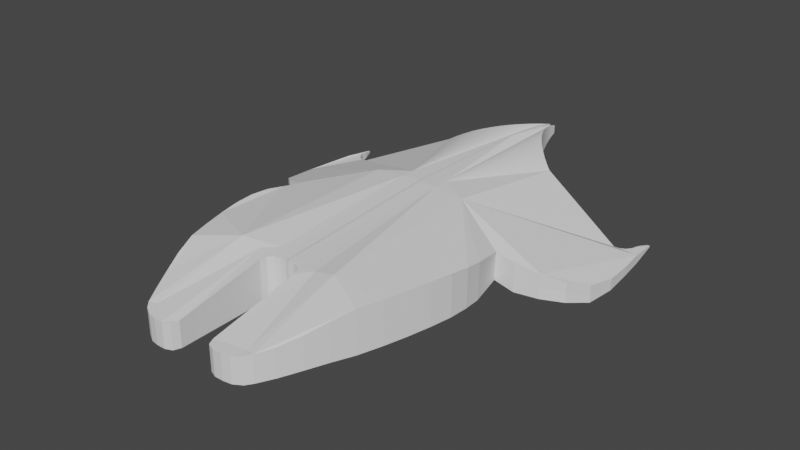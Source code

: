 # Source: player_ship_temp.blend  (saved by Blender 2.80.75; exported with 4.5.12 LTS)
import bpy
from mathutils import Matrix  # noqa: F401  (used for matrix-valued properties, if any)

bpy.ops.wm.read_factory_settings(use_empty=True)
scene = bpy.context.scene
scene.name = 'Scene'

# ---- collections
col_collection = bpy.data.collections.new('Collection'); scene.collection.children.link(col_collection)

# ---- node groups
ng_auto_smooth = bpy.data.node_groups.new('Auto Smooth', 'GeometryNodeTree')
_s = ng_auto_smooth.interface.new_socket(name='Geometry', in_out='OUTPUT', socket_type='NodeSocketGeometry')
_s = ng_auto_smooth.interface.new_socket(name='Geometry', in_out='INPUT', socket_type='NodeSocketGeometry')
_s = ng_auto_smooth.interface.new_socket(name='Angle', in_out='INPUT', socket_type='NodeSocketFloat')
_s.subtype = 'ANGLE'
_s.min_value = 0.0
_s.max_value = 3.142
ng_auto_smooth.is_modifier = True
_N = ng_auto_smooth.nodes; _L = ng_auto_smooth.links
n0 = _N.new('NodeGroupOutput'); n0.name = 'Group Output'; n0.location = (480, -100)
n1 = _N.new('NodeGroupInput'); n1.name = 'Group Input'; n1.location = (-420, -300)
n2 = _N.new('NodeGroupInput'); n2.name = 'Group Input.001'; n2.location = (-60, -100)
n3 = _N.new('GeometryNodeSetShadeSmooth'); n3.name = 'Set Shade Smooth'; n3.location = (120, -100)
n3.domain = 'EDGE'
n4 = _N.new('GeometryNodeSetShadeSmooth'); n4.name = 'Set Shade Smooth.001'; n4.location = (300, -100)
n5 = _N.new('GeometryNodeInputMeshEdgeAngle'); n5.name = 'Edge Angle'; n5.location = (-420, -220)
n6 = _N.new('GeometryNodeInputEdgeSmooth'); n6.name = 'Is Edge Smooth'; n6.location = (-60, -160)
n7 = _N.new('GeometryNodeInputShadeSmooth'); n7.name = 'Is Face Smooth'; n7.location = (-240, -340)
n8 = _N.new('FunctionNodeBooleanMath'); n8.name = 'Boolean Math'; n8.location = (-60, -220)
n9 = _N.new('FunctionNodeCompare'); n9.name = 'Compare'; n9.location = (-240, -180)
n9.operation = 'LESS_EQUAL'
_L.new(n5.outputs[0], n9.inputs[0])
_L.new(n4.outputs[0], n0.inputs[0])
_L.new(n1.outputs[1], n9.inputs[1])
_L.new(n9.outputs[0], n8.inputs[0])
_L.new(n7.outputs[0], n8.inputs[1])
_L.new(n2.outputs[0], n3.inputs[0])
_L.new(n6.outputs[0], n3.inputs[1])
_L.new(n3.outputs[0], n4.inputs[0])
_L.new(n8.outputs[0], n3.inputs[2])
n0.is_active_output = True

# ---- world
world_world = bpy.data.worlds.new('World'); scene.world = world_world
world_world.use_nodes = True; world_world.node_tree.nodes.clear()
_N = world_world.node_tree.nodes; _L = world_world.node_tree.links
n0 = _N.new('ShaderNodeOutputWorld'); n0.name = 'World Output'; n0.location = (300, 300)
n1 = _N.new('ShaderNodeBackground'); n1.name = 'Background'; n1.location = (10, 300)
n1.inputs[0].default_value = (0.05088, 0.05088, 0.05088, 1.0)
_L.new(n1.outputs[0], n0.inputs[0])
n0.is_active_output = True
world_world.color = (0.05088, 0.05088, 0.05088)
world_world.use_sun_shadow = False
world_world.sun_shadow_jitter_overblur = 0.0

# ---- meshes
me_cube_001 = bpy.data.meshes.new('Cube.001')
me_cube_001.from_pydata([(-0.0541, 5.693, 0.3059), (-0.0544, 5.693, 0.4852), (-0.01232, 4.151, -0.0937), (-0.02586, 4.151, 0.736), (-0.05304, 5.693, 0.3886), (-3.564, 3.679, -0.483), (-3.564, 3.679, -0.4518), (-3.564, 3.679, -0.4708), (-0.01622, 4.095, 0.2949), (-0.03972, 5.094, 0.3681), (-0.04397, 5.143, 0.6234), (-0.02885, 1.095, -0.6152), (-0.02885, 1.095, 0.7749), (-1.014, 1.064, 0.7223), (-0.989, 1.064, -0.6169), (-0.02875, 1.08, 0.04112), (-2.192, 0.5036, -0.3025), (-2.212, 0.5036, 0.271), (-2.198, 0.5036, -0.01337), (-3.521, 3.679, -0.4831), (-3.521, 3.679, -0.4518), (-3.618, 3.071, -0.4965), (-3.619, 3.071, -0.5732), (-3.618, 3.071, -0.3863), (-3.521, 3.679, -0.4708), (-0.02842, -2.433, -0.2989), (-1.072, -2.433, 0.6783), (-1.072, -2.433, -0.4825), (-0.02842, -2.433, 0.5607), (-0.03943, 5.143, 0.145), (-0.3971, 1.091, 0.7744), (-0.06298, 5.693, 0.3886), (-0.06158, 5.693, 0.3059), (-0.06194, 5.693, 0.4852), (-0.393, 1.091, -0.6161), (-0.02842, -2.433, 0.1412), (-2.338, -0.1914, -0.3423), (-2.379, -0.5727, -0.315), (-2.367, -0.9925, -0.3033), (-2.294, -1.441, -0.2991), (-2.191, -1.906, -0.2989), (-2.066, -2.377, -0.2989), (-1.921, -2.842, -0.2989), (-1.758, -3.29, -0.2778), (-1.584, -3.709, -0.2836), (-1.4, -4.09, -0.3016), (-2.355, -0.1914, 0.4166), (-1.4, -4.09, 0.2613), (-1.584, -3.709, 0.3475), (-1.758, -3.29, 0.4708), (-1.921, -2.842, 0.5607), (-2.066, -2.377, 0.5607), (-2.191, -1.906, 0.5607), (-2.294, -1.441, 0.5592), (-2.369, -0.9925, 0.5336), (-2.391, -0.5727, 0.4852), (-2.343, -0.1914, 0.04164), (-2.383, -0.5727, 0.09191), (-2.368, -0.9925, 0.1241), (-2.294, -1.441, 0.1401), (-2.191, -1.906, 0.1412), (-2.066, -2.377, 0.1412), (-1.921, -2.842, 0.1412), (-1.758, -3.29, 0.09414), (-1.584, -3.709, 0.02799), (-1.4, -4.09, -0.02485), (-0.5994, -4.654, -0.3244), (-0.402, -4.457, -0.3225), (-0.4598, -4.597, -0.324), (-0.402, -4.457, 0.1913), (-0.5994, -4.654, 0.1805), (-0.4598, -4.597, 0.1839), (-0.402, -4.457, -0.07182), (-0.5994, -4.654, -0.07831), (-0.4598, -4.597, -0.0764), (-0.402, -2.678, 0.1341), (-0.1576, -2.433, 0.1412), (-0.3692, -2.555, 0.1412), (-0.2798, -2.466, 0.1412), (-0.1576, -2.433, 0.5607), (-0.402, -2.678, 0.5487), (-0.6463, -2.433, 0.5844), (-0.402, -2.189, 0.5844), (-0.2798, -2.466, 0.5607), (-0.3692, -2.555, 0.5602), (-0.402, -2.678, -0.2933), (-0.1576, -2.433, -0.2989), (-0.402, -2.189, -0.3427), (-0.6463, -2.433, -0.3427), (-0.3692, -2.555, -0.2989), (-0.2798, -2.466, -0.2989), (-1.22, -4.4, -0.3162), (-0.7775, -4.654, -0.3244), (-1.072, -4.36, -0.3263), (-1.107, -4.527, -0.3304), (-0.9446, -4.62, -0.3332), (-0.7775, -4.654, 0.1805), (-1.22, -4.4, 0.2132), (-1.072, -4.36, 0.2073), (-0.9446, -4.62, 0.1838), (-1.107, -4.527, 0.1962), (-1.22, -4.4, -0.05722), (-0.7775, -4.654, -0.07831), (-1.107, -4.527, -0.07385), (-0.9446, -4.62, -0.08159), (-2.603, 0.5292, 0.1655), (-3.677, 2.586, -0.3896), (-3.05, 0.6556, 0.05786), (-3.401, 0.9613, -0.1286), (-3.629, 1.416, -0.2865), (-3.72, 1.976, -0.365), (-3.678, 2.586, -0.5766), (-2.585, 0.5292, -0.4178), (-3.721, 1.976, -0.6048), (-3.63, 1.416, -0.6419), (-3.398, 0.9613, -0.5249), (-3.038, 0.6556, -0.4441), (-3.677, 2.586, -0.5014), (-2.588, 0.5292, -0.1473), (-3.72, 1.976, -0.5065), (-3.627, 1.416, -0.4894), (-3.393, 0.9613, -0.3299), (-3.035, 0.6556, -0.2171), (-3.468, 3.488, -0.4807), (-3.129, 3.071, -0.4948), (-3.458, 3.359, -0.4899), (-3.413, 3.243, -0.4932), (-3.338, 3.151, -0.4949), (-3.241, 3.091, -0.4955), (-3.131, 3.071, -0.5884), (-3.469, 3.488, -0.5355), (-3.619, 3.071, -0.5732), (-3.242, 3.091, -0.582), (-3.34, 3.151, -0.5771), (-3.415, 3.243, -0.5747), (-3.459, 3.359, -0.5741), (-3.469, 3.488, -0.4055), (-3.13, 3.071, -0.3651), (-3.459, 3.359, -0.3751), (-3.414, 3.243, -0.379), (-3.339, 3.151, -0.3789), (-3.241, 3.091, -0.3741), (-1.256, 3.651, 0.4634), (-0.08033, 5.545, 0.5261), (-0.02588, 4.151, 0.736), (-0.3873, 1.378, 0.7701), (-1.134, 3.736, 0.5354), (-1.01, 3.844, 0.597), (-0.8866, 3.971, 0.6451), (-0.7654, 4.114, 0.6772), (-0.6492, 4.268, 0.695), (-0.5405, 4.43, 0.7018), (-0.4416, 4.594, 0.6984), (-0.3542, 4.756, 0.686), (-0.2794, 4.911, 0.6664), (-0.2179, 5.056, 0.6425), (-0.1693, 5.186, 0.6175), (-0.1328, 5.301, 0.5924), (-0.1071, 5.399, 0.5682), (-0.09018, 5.48, 0.5458), (-0.07893, 5.545, 0.2633), (-1.206, 3.651, -0.4077), (-0.3781, 1.378, -0.5926), (-0.01235, 4.151, -0.0937), (-0.08811, 5.48, 0.2417), (-0.104, 5.399, 0.216), (-0.1282, 5.301, 0.1864), (-0.1624, 5.186, 0.1532), (-0.2079, 5.056, 0.1164), (-0.2655, 4.911, 0.07644), (-0.3353, 4.756, 0.0324), (-0.4169, 4.594, -0.0156), (-0.5095, 4.43, -0.06679), (-0.6117, 4.268, -0.12), (-0.7219, 4.114, -0.1737), (-0.8383, 3.971, -0.2302), (-0.959, 3.844, -0.2896), (-1.082, 3.736, -0.3497)], [], [(8, 9, 10, 3), (25, 86, 87, 34, 11), (12, 30, 82, 79, 28), (1, 33, 143, 144, 3, 10), (26, 98, 96, 70, 71, 69, 80, 81), (92, 66, 73, 102), (102, 73, 70, 96), (2, 29, 9, 8), (11, 2, 8, 15), (15, 8, 3, 12), (4, 9, 29, 0), (1, 10, 9, 4), (35, 15, 12, 28), (25, 11, 15, 35), (112, 16, 18, 118), (29, 2, 163, 160, 32, 0), (137, 142, 161, 129, 124), (11, 34, 162, 163, 2), (118, 18, 17, 105), (24, 123, 130, 19), (20, 136, 123, 24), (21, 117, 106, 23), (6, 20, 24, 7), (7, 24, 19, 5), (5, 22, 21, 7), (7, 21, 23, 6), (45, 91, 101, 65), (14, 27, 93, 91, 45, 44, 43, 42, 41, 40, 39, 38, 37, 36, 16), (65, 101, 97, 47), (22, 131, 129, 161, 162, 34, 14, 16, 112, 116, 115, 114, 113, 111), (0, 32, 31, 4), (4, 31, 33, 1), (13, 26, 81, 82, 30), (34, 87, 88, 27, 14), (72, 75, 80, 69), (35, 76, 86, 25), (51, 50, 49, 48, 47, 97, 98, 26), (18, 56, 46, 17), (19, 130, 131, 22, 5), (22, 111, 117, 21), (65, 64, 44, 45), (64, 63, 43, 44), (63, 62, 42, 43), (62, 61, 41, 42), (61, 60, 40, 41), (60, 59, 39, 40), (59, 58, 38, 39), (58, 57, 37, 38), (57, 56, 36, 37), (47, 48, 64, 65), (48, 49, 63, 64), (49, 50, 62, 63), (50, 51, 61, 62), (51, 52, 60, 61), (52, 53, 59, 60), (53, 54, 58, 59), (54, 55, 57, 58), (55, 46, 56, 57), (16, 36, 56, 18), (73, 74, 71, 70), (74, 72, 69, 71), (66, 68, 74, 73), (68, 67, 72, 74), (28, 79, 76, 35), (79, 82, 81, 80, 84, 83), (85, 88, 87, 86, 90, 89), (76, 78, 90, 86), (78, 77, 89, 90), (77, 75, 85, 89), (79, 83, 78, 76), (83, 84, 77, 78), (84, 80, 75, 77), (67, 85, 75, 72), (91, 93, 94), (94, 93, 95), (95, 93, 92), (96, 98, 99), (99, 98, 100), (100, 98, 97), (102, 104, 95, 92), (104, 103, 94, 95), (103, 101, 91, 94), (96, 99, 104, 102), (99, 100, 103, 104), (100, 97, 101, 103), (85, 67, 68, 66, 92, 93, 27, 88), (118, 122, 116, 112), (122, 121, 115, 116), (121, 120, 114, 115), (120, 119, 113, 114), (119, 117, 111, 113), (105, 107, 122, 118), (107, 108, 121, 122), (108, 109, 120, 121), (109, 110, 119, 120), (110, 106, 117, 119), (129, 131, 132), (132, 131, 133), (133, 131, 134), (134, 131, 135), (135, 131, 130), (136, 20, 6, 23, 106, 110, 109, 108, 107, 105, 17, 13, 30, 145, 142, 137, 141, 140, 139, 138), (124, 128, 141, 137), (128, 127, 140, 141), (127, 126, 139, 140), (126, 125, 138, 139), (125, 123, 136, 138), (129, 132, 128, 124), (132, 133, 127, 128), (133, 134, 126, 127), (134, 135, 125, 126), (135, 130, 123, 125), (143, 33, 31, 32, 160), (142, 145, 144, 143, 159, 158, 157, 156, 155, 154, 153, 152, 151, 150, 149, 148, 147, 146), (160, 163, 162, 161, 177, 176, 175, 174, 173, 172, 171, 170, 169, 168, 167, 166, 165, 164), (142, 146, 177, 161), (146, 147, 176, 177), (147, 148, 175, 176), (148, 149, 174, 175), (149, 150, 173, 174), (150, 151, 172, 173), (151, 152, 171, 172), (152, 153, 170, 171), (153, 154, 169, 170), (154, 155, 168, 169), (155, 156, 167, 168), (156, 157, 166, 167), (157, 158, 165, 166), (158, 159, 164, 165), (159, 143, 160, 164), (3, 144, 145, 30, 12), (17, 46, 55, 54, 53, 52, 51, 26, 13)])
_uv = me_cube_001.uv_layers.new(name='UVMap')
_uv.uv.foreach_set('vector', [0.5, 0.125, 0.5, 0.25, 0.625, 0.25, 0.625, 0.125, 0.375, 0.03589, 0.375, 0.03589, 0.375, 0.0397, 0.375, 0.08979, 0.375, 0.08979, 0.625, 0.08979, 0.625, 0.08979, 0.625, 0.0397, 0.625, 0.03589, 0.625, 0.03589, 0.625, 0.25, 0.625, 0.25, 0.625, 0.212, 0.625, 0.125, 0.625, 0.125, 0.625, 0.25, 0.75, 0.7141, 0.75, 0.7452, 0.8049, 0.75, 0.8382, 0.75, 0.8642, 0.7491, 0.875, 0.7468, 0.875, 0.7181, 0.8294, 0.7141, 0.375, 0.9299, 0.375, 0.9632, 0.5, 0.9632, 0.5, 0.9299, 0.5, 0.9299, 0.5, 0.9632, 0.625, 0.9632, 0.625, 0.9299, 0.375, 0.125, 0.375, 0.25, 0.5, 0.25, 0.5, 0.125, 0.375, 0.08979, 0.375, 0.125, 0.5, 0.125, 0.5, 0.08979, 0.5, 0.08979, 0.5, 0.125, 0.625, 0.125, 0.625, 0.08979, 0.5, 0.25, 0.5, 0.25, 0.375, 0.25, 0.375, 0.25, 0.625, 0.25, 0.625, 0.25, 0.5, 0.25, 0.5, 0.25, 0.5, 0.03589, 0.5, 0.08979, 0.625, 0.08979, 0.625, 0.03589, 0.375, 0.03589, 0.375, 0.08979, 0.5, 0.08979, 0.5, 0.03589, 0.375, 0.6602, 0.375, 0.6602, 0.5, 0.6602, 0.5, 0.6602, 0.375, 0.25, 0.375, 0.125, 0.375, 0.125, 0.375, 0.212, 0.375, 0.25, 0.375, 0.25, 0.625, 0.625, 0.7669, 0.625, 0.2331, 0.625, 0.375, 0.625, 0.5, 0.625, 0.375, 0.08979, 0.375, 0.08979, 0.375, 0.09336, 0.375, 0.125, 0.375, 0.125, 0.5, 0.6602, 0.5, 0.6602, 0.625, 0.6602, 0.625, 0.6602, 0.5, 0.625, 0.5, 0.625, 0.375, 0.625, 0.375, 0.625, 0.625, 0.625, 0.625, 0.625, 0.5, 0.625, 0.5, 0.625, 0.5, 0.625, 0.5, 0.632, 0.625, 0.632, 0.625, 0.625, 0.625, 0.625, 0.625, 0.625, 0.5, 0.625, 0.5, 0.625, 0.5, 0.625, 0.5, 0.625, 0.375, 0.625, 0.375, 0.625, 0.375, 0.625, 0.375, 0.625, 0.5, 0.625, 0.5, 0.625, 0.5, 0.625, 0.5, 0.625, 0.625, 0.625, 0.625, 0.625, 0.3436, 0.8119, 0.3608, 0.8465, 0.5, 0.8606, 0.5, 0.8431, 0.25, 0.6602, 0.25, 0.7141, 0.25, 0.7452, 0.2922, 0.7779, 0.3436, 0.8119, 0.3493, 0.7977, 0.3548, 0.7823, 0.3598, 0.766, 0.3643, 0.7458, 0.3681, 0.7314, 0.3711, 0.7182, 0.3732, 0.7051, 0.3746, 0.6926, 0.375, 0.6812, 0.375, 0.6602, 0.5, 0.8431, 0.5, 0.8606, 0.6392, 0.8465, 0.6564, 0.8119, 0.375, 0.625, 0.375, 0.625, 0.375, 0.625, 0.2331, 0.625, 0.125, 0.6566, 0.125, 0.6602, 0.25, 0.6602, 0.375, 0.6602, 0.375, 0.6602, 0.375, 0.6598, 0.375, 0.6585, 0.375, 0.6492, 0.375, 0.6409, 0.375, 0.632, 0.375, 0.25, 0.375, 0.25, 0.5, 0.25, 0.5, 0.25, 0.5, 0.25, 0.5, 0.25, 0.625, 0.25, 0.625, 0.25, 0.75, 0.6602, 0.75, 0.7141, 0.8294, 0.7141, 0.875, 0.7103, 0.875, 0.6602, 0.125, 0.6602, 0.125, 0.7103, 0.1706, 0.7141, 0.25, 0.7141, 0.25, 0.6602, 0.5, 0.00319, 0.5, 0.03194, 0.625, 0.03194, 0.625, 0.00319, 0.5, 0.03589, 0.5, 0.03589, 0.375, 0.03589, 0.375, 0.03589, 0.6357, 0.7458, 0.6402, 0.766, 0.6452, 0.7823, 0.6507, 0.7977, 0.6564, 0.8119, 0.7078, 0.7779, 0.75, 0.7452, 0.75, 0.7141, 0.5, 0.6602, 0.5, 0.6812, 0.625, 0.6812, 0.625, 0.6602, 0.375, 0.625, 0.375, 0.625, 0.375, 0.625, 0.375, 0.625, 0.375, 0.625, 0.375, 0.625, 0.375, 0.632, 0.5, 0.632, 0.5, 0.625, 0.5, 0.8431, 0.5, 0.8225, 0.3493, 0.7977, 0.3436, 0.8119, 0.5, 0.8225, 0.5, 0.8005, 0.3548, 0.7823, 0.3493, 0.7977, 0.5, 0.8005, 0.5, 0.7777, 0.3598, 0.766, 0.3548, 0.7823, 0.5, 0.7777, 0.5, 0.75, 0.3643, 0.7458, 0.3598, 0.766, 0.5, 0.75, 0.5, 0.7329, 0.3681, 0.7314, 0.3643, 0.7458, 0.5, 0.7329, 0.5, 0.7189, 0.3711, 0.7182, 0.3681, 0.7314, 0.5, 0.7189, 0.5, 0.7053, 0.3732, 0.7051, 0.3711, 0.7182, 0.5, 0.7053, 0.5, 0.6927, 0.3746, 0.6926, 0.3732, 0.7051, 0.5, 0.6927, 0.5, 0.6812, 0.375, 0.6812, 0.3746, 0.6926, 0.6564, 0.8119, 0.6507, 0.7977, 0.5, 0.8225, 0.5, 0.8431, 0.6507, 0.7977, 0.6452, 0.7823, 0.5, 0.8005, 0.5, 0.8225, 0.6452, 0.7823, 0.6402, 0.766, 0.5, 0.7777, 0.5, 0.8005, 0.6402, 0.766, 0.6357, 0.7458, 0.5, 0.75, 0.5, 0.7777, 0.6357, 0.7458, 0.6319, 0.7314, 0.5, 0.7329, 0.5, 0.75, 0.6319, 0.7314, 0.6289, 0.7182, 0.5, 0.7189, 0.5, 0.7329, 0.6289, 0.7182, 0.6268, 0.7051, 0.5, 0.7053, 0.5, 0.7189, 0.6268, 0.7051, 0.6254, 0.6926, 0.5, 0.6927, 0.5, 0.7053, 0.6254, 0.6926, 0.625, 0.6812, 0.5, 0.6812, 0.5, 0.6927, 0.375, 0.6602, 0.375, 0.6812, 0.5, 0.6812, 0.5, 0.6602, 0.5, 0.9632, 0.5, 1.0, 0.625, 1.0, 0.625, 0.9632, 0.5, 0.0, 0.5, 0.00319, 0.625, 0.00319, 0.625, 0.0, 0.375, 0.9632, 0.375, 1.0, 0.5, 1.0, 0.5, 0.9632, 0.375, 0.0, 0.375, 0.00319, 0.5, 0.00319, 0.5, 0.0, 0.625, 0.03589, 0.625, 0.03589, 0.5, 0.03589, 0.5, 0.03589, 0.625, 0.03589, 0.625, 0.0397, 0.625, 0.03589, 0.625, 0.03589, 0.625, 0.03589, 0.625, 0.03589, 0.125, 0.7181, 0.1706, 0.7141, 0.125, 0.7141, 0.125, 0.7141, 0.125, 0.7146, 0.125, 0.7161, 0.5, 0.03589, 0.5, 0.03589, 0.375, 0.03589, 0.375, 0.03589, 0.5, 0.03589, 0.5, 0.03392, 0.375, 0.03392, 0.375, 0.03589, 0.5, 0.03392, 0.5, 0.03194, 0.375, 0.03194, 0.375, 0.03392, 0.625, 0.03589, 0.625, 0.03589, 0.5, 0.03589, 0.5, 0.03589, 0.625, 0.03589, 0.625, 0.03392, 0.5, 0.03392, 0.5, 0.03589, 0.625, 0.03392, 0.625, 0.03194, 0.5, 0.03194, 0.5, 0.03392, 0.375, 0.00319, 0.375, 0.03194, 0.5, 0.03194, 0.5, 0.00319, 0.2922, 0.7779, 0.25, 0.7452, 0.2683, 0.7621, 0.2683, 0.7621, 0.25, 0.7452, 0.25, 0.7494, 0.25, 0.7494, 0.25, 0.7452, 0.25, 0.75, 0.8049, 0.75, 0.75, 0.7452, 0.7738, 0.75, 0.7738, 0.75, 0.75, 0.7452, 0.75, 0.7479, 0.75, 0.7479, 0.75, 0.7452, 0.75, 0.7459, 0.5, 0.9299, 0.5, 0.8988, 0.375, 0.8988, 0.375, 0.9299, 0.5, 0.8988, 0.5, 0.8688, 0.3689, 0.8627, 0.375, 0.8988, 0.5, 0.8688, 0.5, 0.8606, 0.3608, 0.8465, 0.3689, 0.8627, 0.625, 0.9299, 0.625, 0.8988, 0.5, 0.8988, 0.5, 0.9299, 0.625, 0.8988, 0.6311, 0.8627, 0.5, 0.8688, 0.5, 0.8988, 0.6311, 0.8627, 0.6392, 0.8465, 0.5, 0.8606, 0.5, 0.8688, 0.125, 0.7181, 0.125, 0.7468, 0.1358, 0.7491, 0.1618, 0.75, 0.1951, 0.75, 0.25, 0.7452, 0.25, 0.7141, 0.1706, 0.7141, 0.5, 0.6602, 0.5, 0.6602, 0.375, 0.6598, 0.375, 0.6602, 0.5, 0.6602, 0.5, 0.6602, 0.375, 0.6585, 0.375, 0.6598, 0.5, 0.6602, 0.5, 0.6494, 0.375, 0.6492, 0.375, 0.6585, 0.5, 0.6494, 0.5, 0.6409, 0.375, 0.6409, 0.375, 0.6492, 0.5, 0.6409, 0.5, 0.632, 0.375, 0.632, 0.375, 0.6409, 0.625, 0.6602, 0.625, 0.6598, 0.5, 0.6602, 0.5, 0.6602, 0.625, 0.6598, 0.625, 0.6585, 0.5, 0.6602, 0.5, 0.6602, 0.625, 0.6585, 0.625, 0.6492, 0.5, 0.6494, 0.5, 0.6602, 0.625, 0.6492, 0.625, 0.6409, 0.5, 0.6409, 0.5, 0.6494, 0.625, 0.6409, 0.625, 0.632, 0.5, 0.632, 0.5, 0.6409, 0.375, 0.625, 0.375, 0.625, 0.375, 0.625, 0.375, 0.625, 0.375, 0.625, 0.375, 0.625, 0.375, 0.625, 0.375, 0.625, 0.375, 0.625, 0.375, 0.625, 0.375, 0.625, 0.375, 0.625, 0.375, 0.625, 0.375, 0.625, 0.375, 0.625, 0.625, 0.625, 0.625, 0.625, 0.625, 0.625, 0.625, 0.625, 0.625, 0.632, 0.625, 0.6409, 0.625, 0.6492, 0.625, 0.6585, 0.625, 0.6598, 0.625, 0.6602, 0.625, 0.6602, 0.75, 0.6602, 0.875, 0.6602, 0.875, 0.6566, 0.7669, 0.625, 0.625, 0.625, 0.625, 0.625, 0.625, 0.625, 0.625, 0.625, 0.625, 0.625, 0.5, 0.625, 0.5, 0.625, 0.625, 0.625, 0.625, 0.625, 0.5, 0.625, 0.5, 0.625, 0.625, 0.625, 0.625, 0.625, 0.5, 0.625, 0.5, 0.625, 0.625, 0.625, 0.625, 0.625, 0.5, 0.625, 0.5, 0.625, 0.625, 0.625, 0.625, 0.625, 0.5, 0.625, 0.5, 0.625, 0.625, 0.625, 0.625, 0.625, 0.375, 0.625, 0.375, 0.625, 0.5, 0.625, 0.5, 0.625, 0.375, 0.625, 0.375, 0.625, 0.5, 0.625, 0.5, 0.625, 0.375, 0.625, 0.375, 0.625, 0.5, 0.625, 0.5, 0.625, 0.375, 0.625, 0.375, 0.625, 0.5, 0.625, 0.5, 0.625, 0.375, 0.625, 0.375, 0.625, 0.5, 0.625, 0.5, 0.625, 0.7011, 0.3641, 0.625, 0.25, 0.5, 0.25, 0.375, 0.25, 0.2989, 0.3641, 0.7669, 0.625, 0.875, 0.6566, 0.875, 0.625, 0.875, 0.625, 0.875, 0.625, 0.875, 0.625, 0.875, 0.625, 0.8733, 0.625, 0.8669, 0.625, 0.8597, 0.625, 0.8515, 0.625, 0.8425, 0.625, 0.8405, 0.6195, 0.828, 0.6211, 0.8144, 0.6225, 0.803, 0.6236, 0.7906, 0.6244, 0.7795, 0.6248, 0.375, 0.212, 0.375, 0.125, 0.375, 0.125, 0.375, 0.125, 0.375, 0.125, 0.375, 0.125, 0.375, 0.125, 0.375, 0.1264, 0.375, 0.1315, 0.375, 0.1373, 0.375, 0.1439, 0.375, 0.1511, 0.375, 0.1018, 0.375, 0.1192, 0.375, 0.1391, 0.375, 0.1617, 0.375, 0.1832, 0.375, 0.2003, 0.7669, 0.625, 0.7783, 0.625, 0.2217, 0.625, 0.2331, 0.625, 0.7783, 0.625, 0.7897, 0.625, 0.2103, 0.625, 0.2217, 0.625, 0.7897, 0.625, 0.8009, 0.625, 0.1991, 0.625, 0.2103, 0.625, 0.8009, 0.625, 0.812, 0.625, 0.188, 0.625, 0.1991, 0.625, 0.812, 0.625, 0.8227, 0.625, 0.1773, 0.625, 0.188, 0.625, 0.8227, 0.625, 0.8329, 0.625, 0.1671, 0.625, 0.1773, 0.625, 0.8329, 0.625, 0.8425, 0.625, 0.1575, 0.625, 0.1671, 0.625, 0.8425, 0.625, 0.8228, 0.5467, 0.1772, 0.5467, 0.1575, 0.625, 0.8228, 0.5467, 0.8073, 0.5234, 0.1927, 0.5234, 0.1772, 0.5467, 0.8073, 0.5234, 0.7908, 0.4987, 0.2092, 0.4987, 0.1927, 0.5234, 0.7908, 0.4987, 0.7736, 0.4729, 0.2264, 0.4729, 0.2092, 0.4987, 0.7736, 0.4729, 0.7558, 0.4463, 0.2442, 0.4463, 0.2264, 0.4729, 0.7558, 0.4463, 0.7377, 0.4191, 0.2623, 0.4191, 0.2442, 0.4463, 0.7377, 0.4191, 0.7194, 0.3916, 0.2806, 0.3916, 0.2623, 0.4191, 0.7194, 0.3916, 0.7011, 0.3641, 0.2989, 0.3641, 0.2806, 0.3916, 0.625, 0.125, 0.625, 0.125, 0.625, 0.09336, 0.625, 0.08979, 0.625, 0.08979, 0.625, 0.6602, 0.625, 0.6812, 0.6254, 0.6926, 0.6268, 0.7051, 0.6289, 0.7182, 0.6319, 0.7314, 0.6357, 0.7458, 0.75, 0.7141, 0.75, 0.6602])
me_cube_001.use_remesh_preserve_volume = False
me_cube_001.use_remesh_preserve_attributes = False
me_cube_001.use_mirror_vertex_groups = False
me_cube_001.update()

# ---- objects
ob_cube = bpy.data.objects.new('Cube', me_cube_001)

# ---- transforms, parenting, visibility, modifiers, constraints
ob_cube.location = (0.0, 0.0, 0.0)
ob_cube.lineart.crease_threshold = 0.0
_m = ob_cube.modifiers.new('Mirror', 'MIRROR')
_m = ob_cube.modifiers.new('Auto Smooth', 'NODES')
_m.node_group = ng_auto_smooth
_gi = [s.identifier for s in ng_auto_smooth.interface.items_tree if s.item_type == 'SOCKET' and s.in_out == 'INPUT']
_m[_gi[1]] = 0.5236  # Angle

# ---- collection membership
col_collection.objects.link(ob_cube)

# ---- scene / render settings (as saved in the file)
scene.frame_start = 1; scene.frame_end = 250; scene.frame_set(1)
scene.render.engine = 'BLENDER_EEVEE_NEXT'
scene.cycles.use_denoising = False
scene.cycles.samples = 128
scene.cycles.sampling_pattern = 'TABULATED_SOBOL'
scene.cycles.use_adaptive_sampling = False
scene.cycles.use_light_tree = False
scene.view_settings.view_transform = 'Filmic'
bpy.context.view_layer.update()

# ---- added for rendering (the .blend has no active camera and no usable light): camera, sun
cam_auto = bpy.data.cameras.new('AutoCamera')
cam_auto.lens = 50.0
cam_auto.sensor_width = 36.0
cam_auto.clip_end = 1000.0
ob_auto_camera = bpy.data.objects.new('AutoCamera', cam_auto)
scene.collection.objects.link(ob_auto_camera)
ob_auto_camera.location = (11.8657, -13.7193, 9.55899)
ob_auto_camera.rotation_euler = (1.09748, -7.21219e-08, 0.694738)
scene.camera = ob_auto_camera
light_auto_sun = bpy.data.lights.new('AutoSun', 'SUN')
light_auto_sun.energy = 3.0
light_auto_sun.angle = 0.0523599
ob_auto_sun = bpy.data.objects.new('AutoSun', light_auto_sun)
scene.collection.objects.link(ob_auto_sun)
ob_auto_sun.rotation_euler = (0.872665, 0.174533, 0.523599)
bpy.context.view_layer.update()
